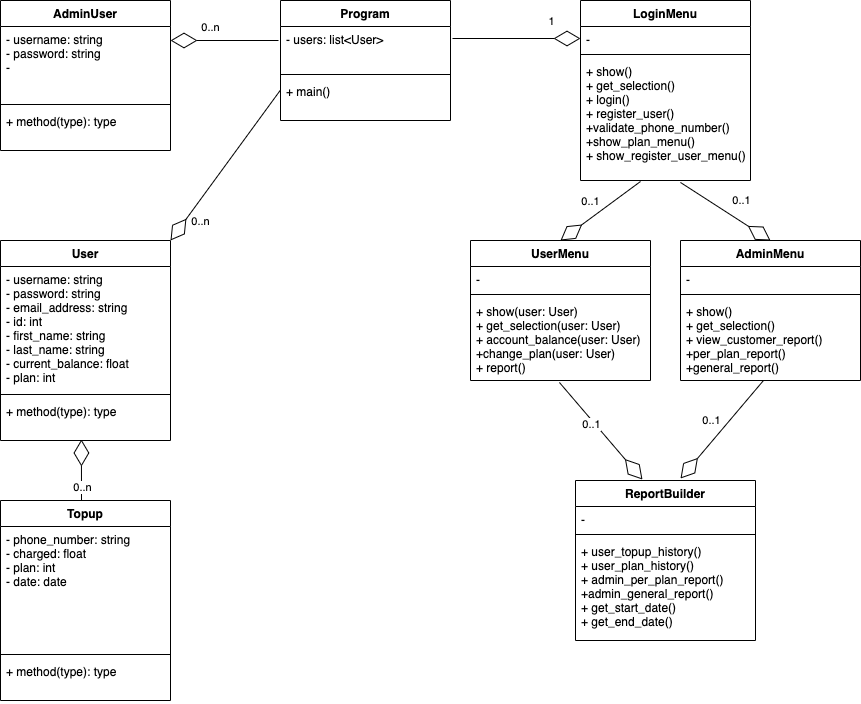

The diagram above was exported from draw.io. Its source (the exported page's mxGraphModel, read from the mxfile embedded in the PNG):
<mxGraphModel dx="1119" dy="815" grid="1" gridSize="10" guides="1" tooltips="1" connect="1" arrows="1" fold="1" page="1" pageScale="1" pageWidth="827" pageHeight="1169" math="0" shadow="0">
  <root>
    <mxCell id="0" />
    <mxCell id="1" parent="0" />
    <mxCell id="2" value="AdminUser" style="swimlane;fontStyle=1;align=center;verticalAlign=top;childLayout=stackLayout;horizontal=1;startSize=26;horizontalStack=0;resizeParent=1;resizeParentMax=0;resizeLast=0;collapsible=1;marginBottom=0;" vertex="1" parent="1">
      <mxGeometry x="80" y="80" width="170" height="150" as="geometry" />
    </mxCell>
    <mxCell id="3" value="- username: string&#10;- password: string&#10;- " style="text;strokeColor=none;fillColor=none;align=left;verticalAlign=top;spacingLeft=4;spacingRight=4;overflow=hidden;rotatable=0;points=[[0,0.5],[1,0.5]];portConstraint=eastwest;" vertex="1" parent="2">
      <mxGeometry y="26" width="170" height="74" as="geometry" />
    </mxCell>
    <mxCell id="4" value="" style="line;strokeWidth=1;fillColor=none;align=left;verticalAlign=middle;spacingTop=-1;spacingLeft=3;spacingRight=3;rotatable=0;labelPosition=right;points=[];portConstraint=eastwest;" vertex="1" parent="2">
      <mxGeometry y="100" width="170" height="8" as="geometry" />
    </mxCell>
    <mxCell id="5" value="+ method(type): type" style="text;strokeColor=none;fillColor=none;align=left;verticalAlign=top;spacingLeft=4;spacingRight=4;overflow=hidden;rotatable=0;points=[[0,0.5],[1,0.5]];portConstraint=eastwest;" vertex="1" parent="2">
      <mxGeometry y="108" width="170" height="42" as="geometry" />
    </mxCell>
    <mxCell id="6" value="User" style="swimlane;fontStyle=1;align=center;verticalAlign=top;childLayout=stackLayout;horizontal=1;startSize=26;horizontalStack=0;resizeParent=1;resizeParentMax=0;resizeLast=0;collapsible=1;marginBottom=0;" vertex="1" parent="1">
      <mxGeometry x="80" y="320" width="170" height="200" as="geometry" />
    </mxCell>
    <mxCell id="7" value="- username: string&#10;- password: string&#10;- email_address: string&#10;- id: int&#10;- first_name: string&#10;- last_name: string&#10;- current_balance: float&#10;- plan: int" style="text;strokeColor=none;fillColor=none;align=left;verticalAlign=top;spacingLeft=4;spacingRight=4;overflow=hidden;rotatable=0;points=[[0,0.5],[1,0.5]];portConstraint=eastwest;" vertex="1" parent="6">
      <mxGeometry y="26" width="170" height="124" as="geometry" />
    </mxCell>
    <mxCell id="8" value="" style="line;strokeWidth=1;fillColor=none;align=left;verticalAlign=middle;spacingTop=-1;spacingLeft=3;spacingRight=3;rotatable=0;labelPosition=right;points=[];portConstraint=eastwest;" vertex="1" parent="6">
      <mxGeometry y="150" width="170" height="8" as="geometry" />
    </mxCell>
    <mxCell id="9" value="+ method(type): type" style="text;strokeColor=none;fillColor=none;align=left;verticalAlign=top;spacingLeft=4;spacingRight=4;overflow=hidden;rotatable=0;points=[[0,0.5],[1,0.5]];portConstraint=eastwest;" vertex="1" parent="6">
      <mxGeometry y="158" width="170" height="42" as="geometry" />
    </mxCell>
    <mxCell id="10" value="Program" style="swimlane;fontStyle=1;align=center;verticalAlign=top;childLayout=stackLayout;horizontal=1;startSize=26;horizontalStack=0;resizeParent=1;resizeParentMax=0;resizeLast=0;collapsible=1;marginBottom=0;" vertex="1" parent="1">
      <mxGeometry x="360" y="80" width="170" height="120" as="geometry" />
    </mxCell>
    <mxCell id="11" value="- users: list&lt;User&gt;" style="text;strokeColor=none;fillColor=none;align=left;verticalAlign=top;spacingLeft=4;spacingRight=4;overflow=hidden;rotatable=0;points=[[0,0.5],[1,0.5]];portConstraint=eastwest;" vertex="1" parent="10">
      <mxGeometry y="26" width="170" height="44" as="geometry" />
    </mxCell>
    <mxCell id="12" value="" style="line;strokeWidth=1;fillColor=none;align=left;verticalAlign=middle;spacingTop=-1;spacingLeft=3;spacingRight=3;rotatable=0;labelPosition=right;points=[];portConstraint=eastwest;" vertex="1" parent="10">
      <mxGeometry y="70" width="170" height="8" as="geometry" />
    </mxCell>
    <mxCell id="13" value="+ main()" style="text;strokeColor=none;fillColor=none;align=left;verticalAlign=top;spacingLeft=4;spacingRight=4;overflow=hidden;rotatable=0;points=[[0,0.5],[1,0.5]];portConstraint=eastwest;" vertex="1" parent="10">
      <mxGeometry y="78" width="170" height="42" as="geometry" />
    </mxCell>
    <mxCell id="14" value="LoginMenu" style="swimlane;fontStyle=1;align=center;verticalAlign=top;childLayout=stackLayout;horizontal=1;startSize=26;horizontalStack=0;resizeParent=1;resizeParentMax=0;resizeLast=0;collapsible=1;marginBottom=0;" vertex="1" parent="1">
      <mxGeometry x="660" y="80" width="170" height="180" as="geometry" />
    </mxCell>
    <mxCell id="15" value="-" style="text;strokeColor=none;fillColor=none;align=left;verticalAlign=top;spacingLeft=4;spacingRight=4;overflow=hidden;rotatable=0;points=[[0,0.5],[1,0.5]];portConstraint=eastwest;" vertex="1" parent="14">
      <mxGeometry y="26" width="170" height="24" as="geometry" />
    </mxCell>
    <mxCell id="16" value="" style="line;strokeWidth=1;fillColor=none;align=left;verticalAlign=middle;spacingTop=-1;spacingLeft=3;spacingRight=3;rotatable=0;labelPosition=right;points=[];portConstraint=eastwest;" vertex="1" parent="14">
      <mxGeometry y="50" width="170" height="8" as="geometry" />
    </mxCell>
    <mxCell id="17" value="+ show()&#10;+ get_selection()&#10;+ login()&#10;+ register_user()&#10;+validate_phone_number()&#10;+show_plan_menu()&#10;+ show_register_user_menu()" style="text;strokeColor=none;fillColor=none;align=left;verticalAlign=top;spacingLeft=4;spacingRight=4;overflow=hidden;rotatable=0;points=[[0,0.5],[1,0.5]];portConstraint=eastwest;" vertex="1" parent="14">
      <mxGeometry y="58" width="170" height="122" as="geometry" />
    </mxCell>
    <mxCell id="18" value="UserMenu" style="swimlane;fontStyle=1;align=center;verticalAlign=top;childLayout=stackLayout;horizontal=1;startSize=26;horizontalStack=0;resizeParent=1;resizeParentMax=0;resizeLast=0;collapsible=1;marginBottom=0;" vertex="1" parent="1">
      <mxGeometry x="550" y="320" width="180" height="140" as="geometry" />
    </mxCell>
    <mxCell id="19" value="-" style="text;strokeColor=none;fillColor=none;align=left;verticalAlign=top;spacingLeft=4;spacingRight=4;overflow=hidden;rotatable=0;points=[[0,0.5],[1,0.5]];portConstraint=eastwest;" vertex="1" parent="18">
      <mxGeometry y="26" width="180" height="24" as="geometry" />
    </mxCell>
    <mxCell id="20" value="" style="line;strokeWidth=1;fillColor=none;align=left;verticalAlign=middle;spacingTop=-1;spacingLeft=3;spacingRight=3;rotatable=0;labelPosition=right;points=[];portConstraint=eastwest;" vertex="1" parent="18">
      <mxGeometry y="50" width="180" height="8" as="geometry" />
    </mxCell>
    <mxCell id="21" value="+ show(user: User)&#10;+ get_selection(user: User)&#10;+ account_balance(user: User)&#10;+change_plan(user: User)&#10;+ report()" style="text;strokeColor=none;fillColor=none;align=left;verticalAlign=top;spacingLeft=4;spacingRight=4;overflow=hidden;rotatable=0;points=[[0,0.5],[1,0.5]];portConstraint=eastwest;" vertex="1" parent="18">
      <mxGeometry y="58" width="180" height="82" as="geometry" />
    </mxCell>
    <mxCell id="22" value="AdminMenu" style="swimlane;fontStyle=1;align=center;verticalAlign=top;childLayout=stackLayout;horizontal=1;startSize=26;horizontalStack=0;resizeParent=1;resizeParentMax=0;resizeLast=0;collapsible=1;marginBottom=0;" vertex="1" parent="1">
      <mxGeometry x="760" y="320" width="180" height="140" as="geometry" />
    </mxCell>
    <mxCell id="23" value="-" style="text;strokeColor=none;fillColor=none;align=left;verticalAlign=top;spacingLeft=4;spacingRight=4;overflow=hidden;rotatable=0;points=[[0,0.5],[1,0.5]];portConstraint=eastwest;" vertex="1" parent="22">
      <mxGeometry y="26" width="180" height="24" as="geometry" />
    </mxCell>
    <mxCell id="24" value="" style="line;strokeWidth=1;fillColor=none;align=left;verticalAlign=middle;spacingTop=-1;spacingLeft=3;spacingRight=3;rotatable=0;labelPosition=right;points=[];portConstraint=eastwest;" vertex="1" parent="22">
      <mxGeometry y="50" width="180" height="8" as="geometry" />
    </mxCell>
    <mxCell id="25" value="+ show()&#10;+ get_selection()&#10;+ view_customer_report()&#10;+per_plan_report()&#10;+general_report()" style="text;strokeColor=none;fillColor=none;align=left;verticalAlign=top;spacingLeft=4;spacingRight=4;overflow=hidden;rotatable=0;points=[[0,0.5],[1,0.5]];portConstraint=eastwest;" vertex="1" parent="22">
      <mxGeometry y="58" width="180" height="82" as="geometry" />
    </mxCell>
    <mxCell id="26" value="Topup" style="swimlane;fontStyle=1;align=center;verticalAlign=top;childLayout=stackLayout;horizontal=1;startSize=26;horizontalStack=0;resizeParent=1;resizeParentMax=0;resizeLast=0;collapsible=1;marginBottom=0;" vertex="1" parent="1">
      <mxGeometry x="80" y="580" width="170" height="200" as="geometry" />
    </mxCell>
    <mxCell id="27" value="- phone_number: string&#10;- charged: float&#10;- plan: int&#10;- date: date" style="text;strokeColor=none;fillColor=none;align=left;verticalAlign=top;spacingLeft=4;spacingRight=4;overflow=hidden;rotatable=0;points=[[0,0.5],[1,0.5]];portConstraint=eastwest;" vertex="1" parent="26">
      <mxGeometry y="26" width="170" height="124" as="geometry" />
    </mxCell>
    <mxCell id="28" value="" style="line;strokeWidth=1;fillColor=none;align=left;verticalAlign=middle;spacingTop=-1;spacingLeft=3;spacingRight=3;rotatable=0;labelPosition=right;points=[];portConstraint=eastwest;" vertex="1" parent="26">
      <mxGeometry y="150" width="170" height="8" as="geometry" />
    </mxCell>
    <mxCell id="29" value="+ method(type): type" style="text;strokeColor=none;fillColor=none;align=left;verticalAlign=top;spacingLeft=4;spacingRight=4;overflow=hidden;rotatable=0;points=[[0,0.5],[1,0.5]];portConstraint=eastwest;" vertex="1" parent="26">
      <mxGeometry y="158" width="170" height="42" as="geometry" />
    </mxCell>
    <mxCell id="30" value="ReportBuilder" style="swimlane;fontStyle=1;align=center;verticalAlign=top;childLayout=stackLayout;horizontal=1;startSize=26;horizontalStack=0;resizeParent=1;resizeParentMax=0;resizeLast=0;collapsible=1;marginBottom=0;" vertex="1" parent="1">
      <mxGeometry x="655" y="560" width="180" height="160" as="geometry" />
    </mxCell>
    <mxCell id="31" value="-" style="text;strokeColor=none;fillColor=none;align=left;verticalAlign=top;spacingLeft=4;spacingRight=4;overflow=hidden;rotatable=0;points=[[0,0.5],[1,0.5]];portConstraint=eastwest;" vertex="1" parent="30">
      <mxGeometry y="26" width="180" height="24" as="geometry" />
    </mxCell>
    <mxCell id="32" value="" style="line;strokeWidth=1;fillColor=none;align=left;verticalAlign=middle;spacingTop=-1;spacingLeft=3;spacingRight=3;rotatable=0;labelPosition=right;points=[];portConstraint=eastwest;" vertex="1" parent="30">
      <mxGeometry y="50" width="180" height="8" as="geometry" />
    </mxCell>
    <mxCell id="33" value="+ user_topup_history()&#10;+ user_plan_history()&#10;+ admin_per_plan_report()&#10;+admin_general_report()&#10;+ get_start_date()&#10;+ get_end_date()&#10;" style="text;strokeColor=none;fillColor=none;align=left;verticalAlign=top;spacingLeft=4;spacingRight=4;overflow=hidden;rotatable=0;points=[[0,0.5],[1,0.5]];portConstraint=eastwest;" vertex="1" parent="30">
      <mxGeometry y="58" width="180" height="102" as="geometry" />
    </mxCell>
    <mxCell id="34" value="" style="endArrow=diamondThin;endFill=0;endSize=24;html=1;entryX=0.476;entryY=0.976;entryDx=0;entryDy=0;entryPerimeter=0;" edge="1" parent="1" target="9">
      <mxGeometry width="160" relative="1" as="geometry">
        <mxPoint x="161" y="580" as="sourcePoint" />
        <mxPoint x="165" y="530" as="targetPoint" />
      </mxGeometry>
    </mxCell>
    <mxCell id="35" value="0..n" style="edgeLabel;html=1;align=center;verticalAlign=middle;resizable=0;points=[];" vertex="1" connectable="0" parent="34">
      <mxGeometry x="-0.5739" y="-1" relative="1" as="geometry">
        <mxPoint as="offset" />
      </mxGeometry>
    </mxCell>
    <mxCell id="36" value="" style="endArrow=diamondThin;endFill=0;endSize=24;html=1;" edge="1" parent="1">
      <mxGeometry width="160" relative="1" as="geometry">
        <mxPoint x="358" y="120" as="sourcePoint" />
        <mxPoint x="250" y="120" as="targetPoint" />
      </mxGeometry>
    </mxCell>
    <mxCell id="37" value="0..n" style="edgeLabel;html=1;align=center;verticalAlign=middle;resizable=0;points=[];" vertex="1" connectable="0" parent="36">
      <mxGeometry x="-0.5739" y="-1" relative="1" as="geometry">
        <mxPoint x="-46" y="-13" as="offset" />
      </mxGeometry>
    </mxCell>
    <mxCell id="38" value="" style="endArrow=diamondThin;endFill=0;endSize=24;html=1;exitX=-0.012;exitY=0.318;exitDx=0;exitDy=0;exitPerimeter=0;entryX=1;entryY=0;entryDx=0;entryDy=0;" edge="1" parent="1" target="6">
      <mxGeometry width="160" relative="1" as="geometry">
        <mxPoint x="360" y="169.50199999999995" as="sourcePoint" />
        <mxPoint x="255" y="320" as="targetPoint" />
      </mxGeometry>
    </mxCell>
    <mxCell id="39" value="0..n" style="edgeLabel;html=1;align=center;verticalAlign=middle;resizable=0;points=[];" vertex="1" connectable="0" parent="38">
      <mxGeometry x="-0.5739" y="-1" relative="1" as="geometry">
        <mxPoint x="-56" y="99" as="offset" />
      </mxGeometry>
    </mxCell>
    <mxCell id="40" value="" style="endArrow=diamondThin;endFill=0;endSize=24;html=1;entryX=0;entryY=0.5;entryDx=0;entryDy=0;" edge="1" parent="1" target="15">
      <mxGeometry width="160" relative="1" as="geometry">
        <mxPoint x="532" y="118" as="sourcePoint" />
        <mxPoint x="260" y="130" as="targetPoint" />
      </mxGeometry>
    </mxCell>
    <mxCell id="41" value="1" style="edgeLabel;html=1;align=center;verticalAlign=middle;resizable=0;points=[];" vertex="1" connectable="0" parent="40">
      <mxGeometry x="0.0156" y="-2" relative="1" as="geometry">
        <mxPoint x="33" y="-20" as="offset" />
      </mxGeometry>
    </mxCell>
    <mxCell id="42" value="" style="endArrow=diamondThin;endFill=0;endSize=24;html=1;entryX=0.5;entryY=0;entryDx=0;entryDy=0;" edge="1" parent="1" target="18">
      <mxGeometry width="160" relative="1" as="geometry">
        <mxPoint x="720" y="261" as="sourcePoint" />
        <mxPoint x="670" y="128" as="targetPoint" />
      </mxGeometry>
    </mxCell>
    <mxCell id="43" value="0..1" style="edgeLabel;html=1;align=center;verticalAlign=middle;resizable=0;points=[];" vertex="1" connectable="0" parent="42">
      <mxGeometry x="0.0156" y="-2" relative="1" as="geometry">
        <mxPoint x="-9" y="-9" as="offset" />
      </mxGeometry>
    </mxCell>
    <mxCell id="44" value="" style="endArrow=diamondThin;endFill=0;endSize=24;html=1;entryX=0.5;entryY=0;entryDx=0;entryDy=0;exitX=0.588;exitY=1.016;exitDx=0;exitDy=0;exitPerimeter=0;" edge="1" parent="1" source="17" target="22">
      <mxGeometry width="160" relative="1" as="geometry">
        <mxPoint x="730" y="271" as="sourcePoint" />
        <mxPoint x="650" y="330" as="targetPoint" />
      </mxGeometry>
    </mxCell>
    <mxCell id="45" value="0..1" style="edgeLabel;html=1;align=center;verticalAlign=middle;resizable=0;points=[];" vertex="1" connectable="0" parent="44">
      <mxGeometry x="0.0156" y="-2" relative="1" as="geometry">
        <mxPoint x="16" y="-13" as="offset" />
      </mxGeometry>
    </mxCell>
    <mxCell id="46" value="" style="endArrow=diamondThin;endFill=0;endSize=24;html=1;exitX=0.461;exitY=1;exitDx=0;exitDy=0;exitPerimeter=0;" edge="1" parent="1" source="25">
      <mxGeometry width="160" relative="1" as="geometry">
        <mxPoint x="730" y="271" as="sourcePoint" />
        <mxPoint x="760" y="558" as="targetPoint" />
      </mxGeometry>
    </mxCell>
    <mxCell id="47" value="0..1" style="edgeLabel;html=1;align=center;verticalAlign=middle;resizable=0;points=[];" vertex="1" connectable="0" parent="46">
      <mxGeometry x="0.0156" y="-2" relative="1" as="geometry">
        <mxPoint x="-9" y="-9" as="offset" />
      </mxGeometry>
    </mxCell>
    <mxCell id="48" value="" style="endArrow=diamondThin;endFill=0;endSize=24;html=1;exitX=0.494;exitY=1.024;exitDx=0;exitDy=0;exitPerimeter=0;entryX=0.372;entryY=-0.006;entryDx=0;entryDy=0;entryPerimeter=0;" edge="1" parent="1" source="21" target="30">
      <mxGeometry width="160" relative="1" as="geometry">
        <mxPoint x="852.98" y="470" as="sourcePoint" />
        <mxPoint x="770" y="568" as="targetPoint" />
      </mxGeometry>
    </mxCell>
    <mxCell id="49" value="0..1" style="edgeLabel;html=1;align=center;verticalAlign=middle;resizable=0;points=[];" vertex="1" connectable="0" parent="48">
      <mxGeometry x="0.0156" y="-2" relative="1" as="geometry">
        <mxPoint x="-9" y="-9" as="offset" />
      </mxGeometry>
    </mxCell>
  </root>
</mxGraphModel>